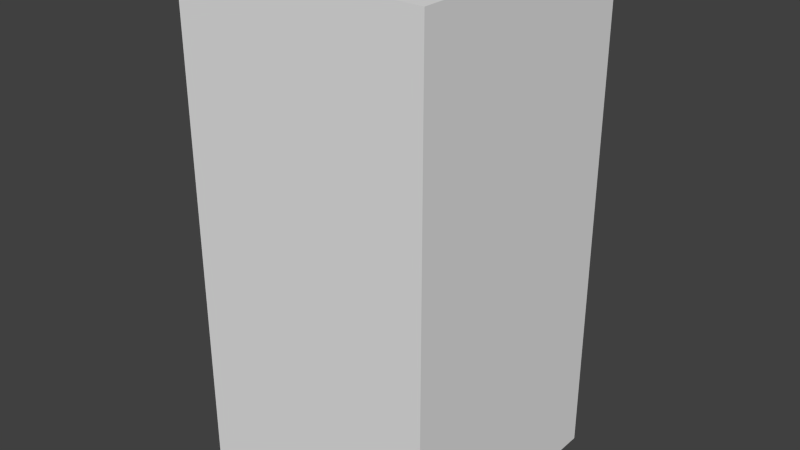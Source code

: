 # Source: blueFlagSix.blend  (saved by Blender 2.68.0; exported with 4.5.12 LTS)
import bpy
from mathutils import Matrix  # noqa: F401  (used for matrix-valued properties, if any)

bpy.ops.wm.read_factory_settings(use_empty=True)
scene = bpy.context.scene
scene.name = 'Scene'

# ---- collections
col_collection_1 = bpy.data.collections.new('Collection 1'); scene.collection.children.link(col_collection_1)

# ---- world
world_world = bpy.data.worlds.new('World'); scene.world = world_world
world_world.color = (0.05088, 0.05088, 0.05088)
world_world.use_sun_shadow = False
world_world.sun_shadow_jitter_overblur = 0.0
world_world.cycles.sampling_method = 'MANUAL'
world_world.cycles.sample_map_resolution = 256

# ---- meshes
me_blueflagsix = bpy.data.meshes.new('blueFlagSix')
me_blueflagsix.from_pydata([(-0.5, -0.5, -1.0), (-0.5, 0.5, -1.0), (0.5, 0.5, -1.0), (0.5, -0.5, -1.0), (-0.5, -0.5, 1.0), (-0.5, 0.5, 1.0), (0.5, 0.5, 1.0), (0.5, -0.5, 1.0)], [], [(4, 5, 1, 0), (5, 6, 2, 1), (6, 7, 3, 2), (7, 4, 0, 3), (0, 1, 2, 3), (7, 6, 5, 4)])
me_blueflagsix.use_remesh_preserve_volume = False
me_blueflagsix.use_remesh_preserve_attributes = False
me_blueflagsix.use_mirror_vertex_groups = False
me_blueflagsix.update()

# ---- objects
ob_blueflagsix = bpy.data.objects.new('blueFlagSix', me_blueflagsix)

# ---- transforms, parenting, visibility, modifiers, constraints
ob_blueflagsix.location = (0.0, 0.0, 0.0)
ob_blueflagsix.lineart.crease_threshold = 0.0

# ---- collection membership
col_collection_1.objects.link(ob_blueflagsix)

# ---- scene / render settings (as saved in the file)
scene.frame_start = 1; scene.frame_end = 250; scene.frame_set(1)
scene.render.engine = 'BLENDER_EEVEE_NEXT'
scene.render.image_settings.color_mode = 'RGB'
scene.render.image_settings.compression = 90
scene.render.resolution_percentage = 50
scene.render.dither_intensity = 0.0
scene.cycles.use_denoising = False
scene.cycles.samples = 10
scene.cycles.sampling_pattern = 'TABULATED_SOBOL'
scene.cycles.light_sampling_threshold = 0.0
scene.cycles.use_adaptive_sampling = False
scene.cycles.use_light_tree = False
scene.cycles.blur_glossy = 0.0
scene.cycles.volume_bounces = 1
scene.cycles.pixel_filter_type = 'GAUSSIAN'
scene.cycles.sample_clamp_indirect = 0.0
scene.view_settings.view_transform = 'Standard'
bpy.context.view_layer.update()

# ---- added for rendering (the .blend has no active camera and no usable light): camera, sun
cam_auto = bpy.data.cameras.new('AutoCamera')
cam_auto.lens = 50.0
cam_auto.sensor_width = 36.0
cam_auto.clip_end = 1000.0
ob_auto_camera = bpy.data.objects.new('AutoCamera', cam_auto)
scene.collection.objects.link(ob_auto_camera)
ob_auto_camera.location = (2.26633, -2.71959, 1.81306)
ob_auto_camera.rotation_euler = (1.09748, -7.21219e-08, 0.694738)
scene.camera = ob_auto_camera
light_auto_sun = bpy.data.lights.new('AutoSun', 'SUN')
light_auto_sun.energy = 3.0
light_auto_sun.angle = 0.0523599
ob_auto_sun = bpy.data.objects.new('AutoSun', light_auto_sun)
scene.collection.objects.link(ob_auto_sun)
ob_auto_sun.rotation_euler = (0.872665, 0.174533, 0.523599)
bpy.context.view_layer.update()
